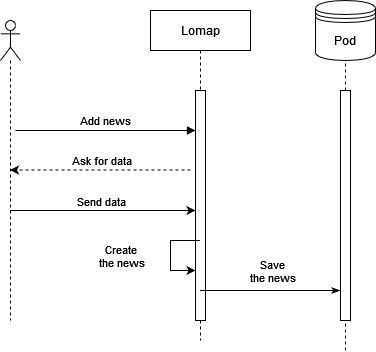

The diagram above was exported from draw.io. Its source (the exported page's mxGraphModel, read from the mxfile embedded in the PNG):
<mxGraphModel dx="794" dy="414" grid="1" gridSize="10" guides="1" tooltips="1" connect="1" arrows="1" fold="1" page="1" pageScale="1" pageWidth="850" pageHeight="1100" math="0" shadow="0">
  <root>
    <mxCell id="0" />
    <mxCell id="1" parent="0" />
    <mxCell id="aM9ryv3xv72pqoxQDRHE-5" value="Lomap" style="shape=umlLifeline;perimeter=lifelinePerimeter;whiteSpace=wrap;html=1;container=0;dropTarget=0;collapsible=0;recursiveResize=0;outlineConnect=0;portConstraint=eastwest;newEdgeStyle={&quot;edgeStyle&quot;:&quot;elbowEdgeStyle&quot;,&quot;elbow&quot;:&quot;vertical&quot;,&quot;curved&quot;:0,&quot;rounded&quot;:0};" parent="1" vertex="1">
      <mxGeometry x="230" y="20" width="100" height="330" as="geometry" />
    </mxCell>
    <mxCell id="aM9ryv3xv72pqoxQDRHE-6" value="" style="html=1;points=[];perimeter=orthogonalPerimeter;outlineConnect=0;targetShapes=umlLifeline;portConstraint=eastwest;newEdgeStyle={&quot;edgeStyle&quot;:&quot;elbowEdgeStyle&quot;,&quot;elbow&quot;:&quot;vertical&quot;,&quot;curved&quot;:0,&quot;rounded&quot;:0};" parent="aM9ryv3xv72pqoxQDRHE-5" vertex="1">
      <mxGeometry x="45" y="80" width="10" height="230" as="geometry" />
    </mxCell>
    <mxCell id="ZJcDFU2BbnW114Kwqria-13" value="" style="endArrow=classic;html=1;rounded=0;" parent="aM9ryv3xv72pqoxQDRHE-5" source="aM9ryv3xv72pqoxQDRHE-5" target="aM9ryv3xv72pqoxQDRHE-6" edge="1">
      <mxGeometry width="50" height="50" relative="1" as="geometry">
        <mxPoint x="280" y="210" as="sourcePoint" />
        <mxPoint x="330" y="160" as="targetPoint" />
        <Array as="points">
          <mxPoint x="20" y="230" />
          <mxPoint x="20" y="260" />
        </Array>
      </mxGeometry>
    </mxCell>
    <mxCell id="ZJcDFU2BbnW114Kwqria-14" value="Create&lt;br&gt;the news" style="edgeLabel;html=1;align=center;verticalAlign=middle;resizable=0;points=[];" parent="ZJcDFU2BbnW114Kwqria-13" vertex="1" connectable="0">
      <mxGeometry x="0.0533" y="2" relative="1" as="geometry">
        <mxPoint x="-52" as="offset" />
      </mxGeometry>
    </mxCell>
    <mxCell id="aM9ryv3xv72pqoxQDRHE-7" value="Add news" style="html=1;verticalAlign=bottom;endArrow=block;edgeStyle=elbowEdgeStyle;elbow=vertical;curved=0;rounded=0;" parent="1" target="aM9ryv3xv72pqoxQDRHE-6" edge="1">
      <mxGeometry relative="1" as="geometry">
        <mxPoint x="95" y="140" as="sourcePoint" />
        <Array as="points">
          <mxPoint x="150" y="140" />
          <mxPoint x="180" y="120" />
        </Array>
        <mxPoint as="offset" />
      </mxGeometry>
    </mxCell>
    <mxCell id="ZJcDFU2BbnW114Kwqria-6" value="" style="endArrow=classic;html=1;rounded=0;dashed=1;" parent="1" edge="1">
      <mxGeometry width="50" height="50" relative="1" as="geometry">
        <mxPoint x="270" y="179.5" as="sourcePoint" />
        <mxPoint x="89.5" y="179.5" as="targetPoint" />
        <Array as="points" />
      </mxGeometry>
    </mxCell>
    <mxCell id="ZJcDFU2BbnW114Kwqria-7" value="Ask for data" style="edgeLabel;html=1;align=center;verticalAlign=middle;resizable=0;points=[];" parent="ZJcDFU2BbnW114Kwqria-6" vertex="1" connectable="0">
      <mxGeometry x="0.3886" y="-1" relative="1" as="geometry">
        <mxPoint x="35" y="-9" as="offset" />
      </mxGeometry>
    </mxCell>
    <mxCell id="ZJcDFU2BbnW114Kwqria-8" value="" style="endArrow=classic;html=1;rounded=0;" parent="1" source="qa4lNmkCCqeb9e6fuI8Q-6" target="aM9ryv3xv72pqoxQDRHE-6" edge="1">
      <mxGeometry width="50" height="50" relative="1" as="geometry">
        <mxPoint x="89.5" y="195" as="sourcePoint" />
        <mxPoint x="424.5" y="260" as="targetPoint" />
        <Array as="points">
          <mxPoint x="210" y="220" />
        </Array>
      </mxGeometry>
    </mxCell>
    <mxCell id="ZJcDFU2BbnW114Kwqria-10" value="Send data" style="edgeLabel;html=1;align=center;verticalAlign=middle;resizable=0;points=[];" parent="ZJcDFU2BbnW114Kwqria-8" vertex="1" connectable="0">
      <mxGeometry x="-0.3545" relative="1" as="geometry">
        <mxPoint x="31" y="-10" as="offset" />
      </mxGeometry>
    </mxCell>
    <mxCell id="ZJcDFU2BbnW114Kwqria-11" value="" style="endArrow=none;html=1;rounded=0;startArrow=classicThin;startFill=1;endFill=0;" parent="1" source="qa4lNmkCCqeb9e6fuI8Q-9" target="aM9ryv3xv72pqoxQDRHE-5" edge="1">
      <mxGeometry width="50" height="50" relative="1" as="geometry">
        <mxPoint x="420" y="280" as="sourcePoint" />
        <mxPoint x="560" y="190" as="targetPoint" />
        <Array as="points">
          <mxPoint x="400" y="300" />
          <mxPoint x="370" y="300" />
          <mxPoint x="320" y="300" />
        </Array>
      </mxGeometry>
    </mxCell>
    <mxCell id="ZJcDFU2BbnW114Kwqria-12" value="Save&lt;br&gt;the news" style="edgeLabel;html=1;align=center;verticalAlign=middle;resizable=0;points=[];" parent="ZJcDFU2BbnW114Kwqria-11" vertex="1" connectable="0">
      <mxGeometry x="0.1643" y="-1" relative="1" as="geometry">
        <mxPoint x="13" y="-19" as="offset" />
      </mxGeometry>
    </mxCell>
    <mxCell id="qa4lNmkCCqeb9e6fuI8Q-5" value="Pod" style="shape=datastore;whiteSpace=wrap;html=1;" parent="1" vertex="1">
      <mxGeometry x="395" y="10" width="60" height="60" as="geometry" />
    </mxCell>
    <mxCell id="qa4lNmkCCqeb9e6fuI8Q-6" value="" style="shape=umlLifeline;perimeter=lifelinePerimeter;whiteSpace=wrap;html=1;container=1;dropTarget=0;collapsible=0;recursiveResize=0;outlineConnect=0;portConstraint=eastwest;newEdgeStyle={&quot;edgeStyle&quot;:&quot;elbowEdgeStyle&quot;,&quot;elbow&quot;:&quot;vertical&quot;,&quot;curved&quot;:0,&quot;rounded&quot;:0};participant=umlActor;" parent="1" vertex="1">
      <mxGeometry x="80" y="30" width="20" height="300" as="geometry" />
    </mxCell>
    <mxCell id="qa4lNmkCCqeb9e6fuI8Q-8" value="" style="endArrow=none;dashed=1;html=1;rounded=0;entryX=0.5;entryY=1;entryDx=0;entryDy=0;startArrow=none;" parent="1" source="qa4lNmkCCqeb9e6fuI8Q-9" target="qa4lNmkCCqeb9e6fuI8Q-5" edge="1">
      <mxGeometry width="50" height="50" relative="1" as="geometry">
        <mxPoint x="420" y="360" as="sourcePoint" />
        <mxPoint x="440" y="70" as="targetPoint" />
      </mxGeometry>
    </mxCell>
    <mxCell id="qa4lNmkCCqeb9e6fuI8Q-10" value="" style="endArrow=none;dashed=1;html=1;rounded=0;entryX=0.5;entryY=1;entryDx=0;entryDy=0;" parent="1" target="qa4lNmkCCqeb9e6fuI8Q-9" edge="1">
      <mxGeometry width="50" height="50" relative="1" as="geometry">
        <mxPoint x="425" y="360" as="sourcePoint" />
        <mxPoint x="425" y="70" as="targetPoint" />
      </mxGeometry>
    </mxCell>
    <mxCell id="qa4lNmkCCqeb9e6fuI8Q-9" value="" style="html=1;points=[];perimeter=orthogonalPerimeter;outlineConnect=0;targetShapes=umlLifeline;portConstraint=eastwest;newEdgeStyle={&quot;edgeStyle&quot;:&quot;elbowEdgeStyle&quot;,&quot;elbow&quot;:&quot;vertical&quot;,&quot;curved&quot;:0,&quot;rounded&quot;:0};" parent="1" vertex="1">
      <mxGeometry x="420" y="100" width="10" height="230" as="geometry" />
    </mxCell>
  </root>
</mxGraphModel>